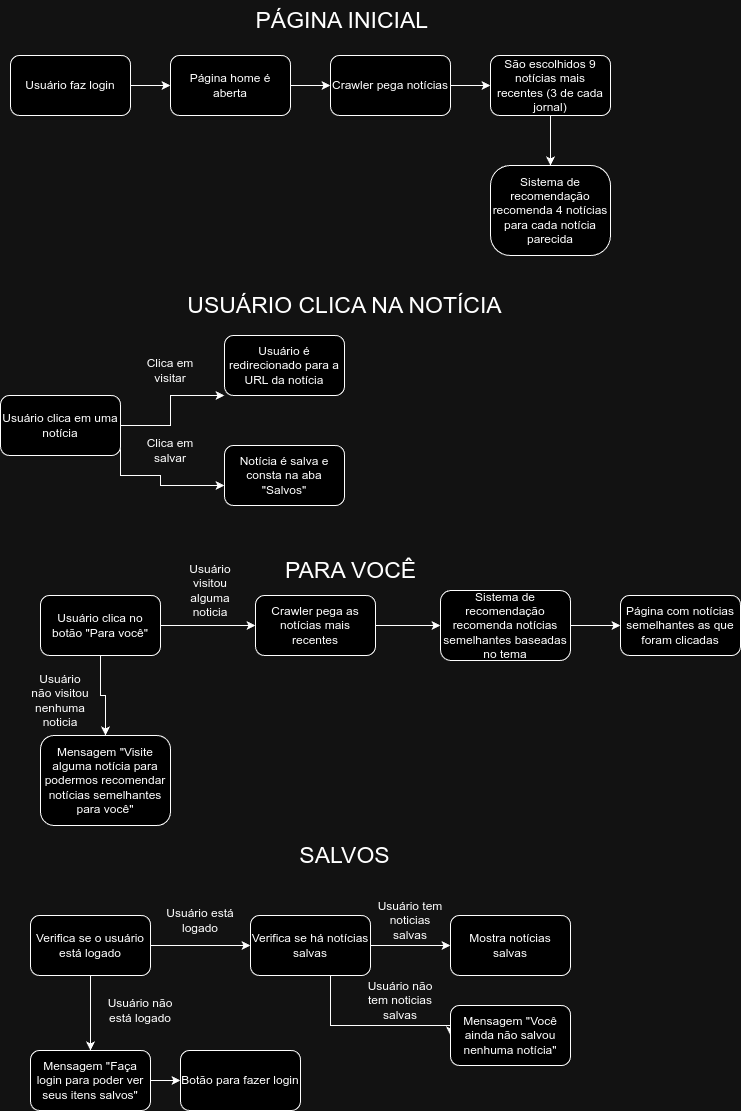

The diagram above was exported from draw.io. Its source (the exported page's mxGraphModel, read from the mxfile embedded in the PNG):
<mxGraphModel dx="1431" dy="589" grid="1" gridSize="10" guides="1" tooltips="1" connect="1" arrows="1" fold="1" page="1" pageScale="1" pageWidth="827" pageHeight="1169" math="0" shadow="0">
  <root>
    <mxCell id="0" />
    <mxCell id="1" parent="0" />
    <mxCell id="2ardp5klqFMFP00VOyrP-15" value="" style="edgeStyle=orthogonalEdgeStyle;rounded=0;orthogonalLoop=1;jettySize=auto;html=1;" edge="1" parent="1" source="2ardp5klqFMFP00VOyrP-1" target="2ardp5klqFMFP00VOyrP-13">
      <mxGeometry relative="1" as="geometry" />
    </mxCell>
    <mxCell id="2ardp5klqFMFP00VOyrP-1" value="Usuário faz login" style="rounded=1;whiteSpace=wrap;html=1;" vertex="1" parent="1">
      <mxGeometry x="80" y="90" width="120" height="60" as="geometry" />
    </mxCell>
    <mxCell id="2ardp5klqFMFP00VOyrP-17" value="" style="edgeStyle=orthogonalEdgeStyle;rounded=0;orthogonalLoop=1;jettySize=auto;html=1;" edge="1" parent="1" source="2ardp5klqFMFP00VOyrP-2" target="2ardp5klqFMFP00VOyrP-6">
      <mxGeometry relative="1" as="geometry" />
    </mxCell>
    <mxCell id="2ardp5klqFMFP00VOyrP-2" value="Crawler pega notícias" style="whiteSpace=wrap;html=1;rounded=1;" vertex="1" parent="1">
      <mxGeometry x="400" y="90" width="120" height="60" as="geometry" />
    </mxCell>
    <mxCell id="2ardp5klqFMFP00VOyrP-4" value="Sistema de recomendação recomenda 4 notícias para cada notícia parecida" style="whiteSpace=wrap;html=1;rounded=1;arcSize=22;" vertex="1" parent="1">
      <mxGeometry x="560" y="200" width="120" height="90" as="geometry" />
    </mxCell>
    <mxCell id="2ardp5klqFMFP00VOyrP-21" value="" style="edgeStyle=orthogonalEdgeStyle;rounded=0;orthogonalLoop=1;jettySize=auto;html=1;" edge="1" parent="1" source="2ardp5klqFMFP00VOyrP-6" target="2ardp5klqFMFP00VOyrP-4">
      <mxGeometry relative="1" as="geometry" />
    </mxCell>
    <mxCell id="2ardp5klqFMFP00VOyrP-6" value="São escolhidos 9 notícias mais recentes (3 de cada jornal)" style="whiteSpace=wrap;html=1;rounded=1;" vertex="1" parent="1">
      <mxGeometry x="560" y="90" width="120" height="60" as="geometry" />
    </mxCell>
    <mxCell id="2ardp5klqFMFP00VOyrP-9" value="&lt;font style=&quot;font-size: 23px;&quot;&gt;PÁGINA INICIAL&amp;nbsp;&lt;/font&gt;" style="text;html=1;align=center;verticalAlign=middle;resizable=0;points=[];autosize=1;strokeColor=none;fillColor=none;" vertex="1" parent="1">
      <mxGeometry x="314" y="35" width="200" height="40" as="geometry" />
    </mxCell>
    <mxCell id="2ardp5klqFMFP00VOyrP-16" value="" style="edgeStyle=orthogonalEdgeStyle;rounded=0;orthogonalLoop=1;jettySize=auto;html=1;" edge="1" parent="1" source="2ardp5klqFMFP00VOyrP-13" target="2ardp5klqFMFP00VOyrP-2">
      <mxGeometry relative="1" as="geometry" />
    </mxCell>
    <mxCell id="2ardp5klqFMFP00VOyrP-13" value="Página home é aberta" style="rounded=1;whiteSpace=wrap;html=1;" vertex="1" parent="1">
      <mxGeometry x="240" y="90" width="120" height="60" as="geometry" />
    </mxCell>
    <mxCell id="2ardp5klqFMFP00VOyrP-22" value="&lt;font style=&quot;font-size: 23px;&quot;&gt;USUÁRIO CLICA NA NOTÍCIA&lt;/font&gt;" style="text;html=1;align=center;verticalAlign=middle;resizable=0;points=[];autosize=1;strokeColor=none;fillColor=none;" vertex="1" parent="1">
      <mxGeometry x="244" y="320" width="340" height="40" as="geometry" />
    </mxCell>
    <mxCell id="2ardp5klqFMFP00VOyrP-25" value="" style="edgeStyle=orthogonalEdgeStyle;rounded=0;orthogonalLoop=1;jettySize=auto;html=1;" edge="1" parent="1" source="2ardp5klqFMFP00VOyrP-23" target="2ardp5klqFMFP00VOyrP-24">
      <mxGeometry relative="1" as="geometry">
        <Array as="points">
          <mxPoint x="240" y="460" />
          <mxPoint x="240" y="430" />
        </Array>
      </mxGeometry>
    </mxCell>
    <mxCell id="2ardp5klqFMFP00VOyrP-27" value="" style="edgeStyle=orthogonalEdgeStyle;rounded=0;orthogonalLoop=1;jettySize=auto;html=1;exitX=1;exitY=0.5;exitDx=0;exitDy=0;" edge="1" parent="1">
      <mxGeometry relative="1" as="geometry">
        <mxPoint x="190" y="480" as="sourcePoint" />
        <mxPoint x="294" y="520" as="targetPoint" />
        <Array as="points">
          <mxPoint x="190" y="510" />
          <mxPoint x="230" y="510" />
          <mxPoint x="230" y="520" />
        </Array>
      </mxGeometry>
    </mxCell>
    <mxCell id="2ardp5klqFMFP00VOyrP-23" value="Usuário clica em uma notícia" style="rounded=1;whiteSpace=wrap;html=1;" vertex="1" parent="1">
      <mxGeometry x="70" y="430" width="120" height="60" as="geometry" />
    </mxCell>
    <mxCell id="2ardp5klqFMFP00VOyrP-24" value="Usuário é redirecionado para a URL da notícia" style="whiteSpace=wrap;html=1;rounded=1;" vertex="1" parent="1">
      <mxGeometry x="294" y="370" width="120" height="60" as="geometry" />
    </mxCell>
    <mxCell id="2ardp5klqFMFP00VOyrP-26" value="Notícia é salva e consta na aba &quot;Salvos&quot;" style="whiteSpace=wrap;html=1;rounded=1;" vertex="1" parent="1">
      <mxGeometry x="294" y="480" width="120" height="60" as="geometry" />
    </mxCell>
    <mxCell id="2ardp5klqFMFP00VOyrP-29" value="Clica em visitar" style="text;html=1;align=center;verticalAlign=middle;whiteSpace=wrap;rounded=0;" vertex="1" parent="1">
      <mxGeometry x="210" y="390" width="60" height="30" as="geometry" />
    </mxCell>
    <mxCell id="2ardp5klqFMFP00VOyrP-30" value="Clica em salvar" style="text;html=1;align=center;verticalAlign=middle;whiteSpace=wrap;rounded=0;" vertex="1" parent="1">
      <mxGeometry x="210" y="470" width="60" height="30" as="geometry" />
    </mxCell>
    <mxCell id="2ardp5klqFMFP00VOyrP-31" value="&lt;font style=&quot;font-size: 23px;&quot;&gt;PARA VOCÊ&lt;/font&gt;" style="text;html=1;align=center;verticalAlign=middle;resizable=0;points=[];autosize=1;strokeColor=none;fillColor=none;" vertex="1" parent="1">
      <mxGeometry x="345" y="585" width="150" height="40" as="geometry" />
    </mxCell>
    <mxCell id="2ardp5klqFMFP00VOyrP-34" value="" style="edgeStyle=orthogonalEdgeStyle;rounded=0;orthogonalLoop=1;jettySize=auto;html=1;" edge="1" parent="1" source="2ardp5klqFMFP00VOyrP-32" target="2ardp5klqFMFP00VOyrP-33">
      <mxGeometry relative="1" as="geometry" />
    </mxCell>
    <mxCell id="2ardp5klqFMFP00VOyrP-32" value="Usuário clica no botão &quot;Para você&quot;" style="rounded=1;whiteSpace=wrap;html=1;" vertex="1" parent="1">
      <mxGeometry x="110" y="630" width="120" height="60" as="geometry" />
    </mxCell>
    <mxCell id="2ardp5klqFMFP00VOyrP-33" value="Mensagem &quot;Visite alguma notícia para podermos recomendar notícias semelhantes para você&quot;" style="whiteSpace=wrap;html=1;rounded=1;" vertex="1" parent="1">
      <mxGeometry x="110" y="770" width="130" height="90" as="geometry" />
    </mxCell>
    <mxCell id="2ardp5klqFMFP00VOyrP-36" value="Usuário não visitou nenhuma noticia" style="text;html=1;align=center;verticalAlign=middle;whiteSpace=wrap;rounded=0;" vertex="1" parent="1">
      <mxGeometry x="100" y="720" width="60" height="30" as="geometry" />
    </mxCell>
    <mxCell id="2ardp5klqFMFP00VOyrP-40" value="Página com notícias semelhantes as que foram clicadas" style="rounded=1;whiteSpace=wrap;html=1;" vertex="1" parent="1">
      <mxGeometry x="690" y="630" width="120" height="60" as="geometry" />
    </mxCell>
    <mxCell id="2ardp5klqFMFP00VOyrP-41" value="Usuário visitou alguma noticia" style="text;html=1;align=center;verticalAlign=middle;whiteSpace=wrap;rounded=0;" vertex="1" parent="1">
      <mxGeometry x="250" y="610" width="60" height="30" as="geometry" />
    </mxCell>
    <mxCell id="2ardp5klqFMFP00VOyrP-45" value="" style="edgeStyle=orthogonalEdgeStyle;rounded=0;orthogonalLoop=1;jettySize=auto;html=1;entryX=0;entryY=0.5;entryDx=0;entryDy=0;" edge="1" parent="1" source="2ardp5klqFMFP00VOyrP-32" target="2ardp5klqFMFP00VOyrP-46">
      <mxGeometry relative="1" as="geometry">
        <mxPoint x="230" y="660" as="sourcePoint" />
        <mxPoint x="560" y="660" as="targetPoint" />
        <Array as="points" />
      </mxGeometry>
    </mxCell>
    <mxCell id="2ardp5klqFMFP00VOyrP-48" value="" style="edgeStyle=orthogonalEdgeStyle;rounded=0;orthogonalLoop=1;jettySize=auto;html=1;" edge="1" parent="1" source="2ardp5klqFMFP00VOyrP-44" target="2ardp5klqFMFP00VOyrP-40">
      <mxGeometry relative="1" as="geometry" />
    </mxCell>
    <mxCell id="2ardp5klqFMFP00VOyrP-44" value="Sistema de recomendação recomenda notícias semelhantes baseadas no tema" style="rounded=1;whiteSpace=wrap;html=1;" vertex="1" parent="1">
      <mxGeometry x="510" y="625" width="130" height="70" as="geometry" />
    </mxCell>
    <mxCell id="2ardp5klqFMFP00VOyrP-47" value="" style="edgeStyle=orthogonalEdgeStyle;rounded=0;orthogonalLoop=1;jettySize=auto;html=1;" edge="1" parent="1" source="2ardp5klqFMFP00VOyrP-46" target="2ardp5klqFMFP00VOyrP-44">
      <mxGeometry relative="1" as="geometry" />
    </mxCell>
    <mxCell id="2ardp5klqFMFP00VOyrP-46" value="Crawler pega as notícias mais recentes" style="rounded=1;whiteSpace=wrap;html=1;" vertex="1" parent="1">
      <mxGeometry x="325" y="630" width="120" height="60" as="geometry" />
    </mxCell>
    <mxCell id="2ardp5klqFMFP00VOyrP-49" value="&lt;font style=&quot;font-size: 23px;&quot;&gt;SALVOS&lt;/font&gt;" style="text;html=1;align=center;verticalAlign=middle;resizable=0;points=[];autosize=1;strokeColor=none;fillColor=none;" vertex="1" parent="1">
      <mxGeometry x="359" y="870" width="110" height="40" as="geometry" />
    </mxCell>
    <mxCell id="2ardp5klqFMFP00VOyrP-52" value="" style="edgeStyle=orthogonalEdgeStyle;rounded=0;orthogonalLoop=1;jettySize=auto;html=1;" edge="1" parent="1" source="2ardp5klqFMFP00VOyrP-50" target="2ardp5klqFMFP00VOyrP-51">
      <mxGeometry relative="1" as="geometry" />
    </mxCell>
    <mxCell id="2ardp5klqFMFP00VOyrP-62" value="" style="edgeStyle=orthogonalEdgeStyle;rounded=0;orthogonalLoop=1;jettySize=auto;html=1;" edge="1" parent="1" source="2ardp5klqFMFP00VOyrP-50" target="2ardp5klqFMFP00VOyrP-61">
      <mxGeometry relative="1" as="geometry" />
    </mxCell>
    <mxCell id="2ardp5klqFMFP00VOyrP-50" value="Verifica se o usuário está logado" style="rounded=1;whiteSpace=wrap;html=1;" vertex="1" parent="1">
      <mxGeometry x="100" y="950" width="120" height="60" as="geometry" />
    </mxCell>
    <mxCell id="2ardp5klqFMFP00VOyrP-54" value="" style="edgeStyle=orthogonalEdgeStyle;rounded=0;orthogonalLoop=1;jettySize=auto;html=1;" edge="1" parent="1" source="2ardp5klqFMFP00VOyrP-51" target="2ardp5klqFMFP00VOyrP-53">
      <mxGeometry relative="1" as="geometry" />
    </mxCell>
    <mxCell id="2ardp5klqFMFP00VOyrP-56" value="" style="edgeStyle=orthogonalEdgeStyle;rounded=0;orthogonalLoop=1;jettySize=auto;html=1;entryX=0;entryY=0.5;entryDx=0;entryDy=0;" edge="1" parent="1" source="2ardp5klqFMFP00VOyrP-51" target="2ardp5klqFMFP00VOyrP-55">
      <mxGeometry relative="1" as="geometry">
        <Array as="points">
          <mxPoint x="400" y="1060" />
          <mxPoint x="520" y="1060" />
        </Array>
      </mxGeometry>
    </mxCell>
    <mxCell id="2ardp5klqFMFP00VOyrP-51" value="Verifica se há notícias salvas" style="whiteSpace=wrap;html=1;rounded=1;" vertex="1" parent="1">
      <mxGeometry x="320" y="950" width="120" height="60" as="geometry" />
    </mxCell>
    <mxCell id="2ardp5klqFMFP00VOyrP-53" value="Mostra notícias salvas" style="whiteSpace=wrap;html=1;rounded=1;" vertex="1" parent="1">
      <mxGeometry x="520" y="950" width="120" height="60" as="geometry" />
    </mxCell>
    <mxCell id="2ardp5klqFMFP00VOyrP-55" value="Mensagem &quot;Você ainda não salvou nenhuma notícia&quot;" style="whiteSpace=wrap;html=1;rounded=1;" vertex="1" parent="1">
      <mxGeometry x="520" y="1040" width="120" height="60" as="geometry" />
    </mxCell>
    <mxCell id="2ardp5klqFMFP00VOyrP-58" value="Usuário está logado" style="text;html=1;align=center;verticalAlign=middle;whiteSpace=wrap;rounded=0;" vertex="1" parent="1">
      <mxGeometry x="230" y="940" width="80" height="30" as="geometry" />
    </mxCell>
    <mxCell id="2ardp5klqFMFP00VOyrP-59" value="Usuário tem noticias salvas" style="text;html=1;align=center;verticalAlign=middle;whiteSpace=wrap;rounded=0;" vertex="1" parent="1">
      <mxGeometry x="440" y="940" width="80" height="30" as="geometry" />
    </mxCell>
    <mxCell id="2ardp5klqFMFP00VOyrP-60" value="Usuário não tem noticias salvas" style="text;html=1;align=center;verticalAlign=middle;whiteSpace=wrap;rounded=0;" vertex="1" parent="1">
      <mxGeometry x="430" y="1020" width="80" height="30" as="geometry" />
    </mxCell>
    <mxCell id="2ardp5klqFMFP00VOyrP-65" value="" style="edgeStyle=orthogonalEdgeStyle;rounded=0;orthogonalLoop=1;jettySize=auto;html=1;" edge="1" parent="1" source="2ardp5klqFMFP00VOyrP-61" target="2ardp5klqFMFP00VOyrP-64">
      <mxGeometry relative="1" as="geometry" />
    </mxCell>
    <mxCell id="2ardp5klqFMFP00VOyrP-61" value="Mensagem &quot;Faça login para poder ver seus itens salvos&quot;" style="whiteSpace=wrap;html=1;rounded=1;" vertex="1" parent="1">
      <mxGeometry x="100" y="1085" width="120" height="60" as="geometry" />
    </mxCell>
    <mxCell id="2ardp5klqFMFP00VOyrP-63" value="Usuário não está logado" style="text;html=1;align=center;verticalAlign=middle;whiteSpace=wrap;rounded=0;" vertex="1" parent="1">
      <mxGeometry x="170" y="1030" width="80" height="30" as="geometry" />
    </mxCell>
    <mxCell id="2ardp5klqFMFP00VOyrP-64" value="Botão para fazer login" style="whiteSpace=wrap;html=1;rounded=1;" vertex="1" parent="1">
      <mxGeometry x="250" y="1085" width="120" height="60" as="geometry" />
    </mxCell>
  </root>
</mxGraphModel>